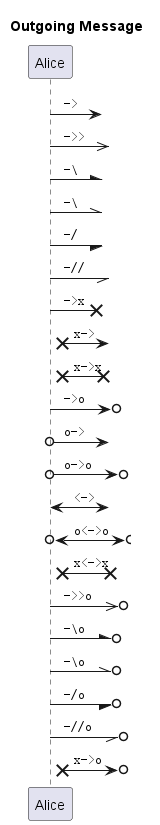

The diagram above was rendered by PlantUML. Its source (embedded in the PNG):
@startuml
title Outgoing Message

participant Alice as a
' participant Bob as b

a ->? : "" -> ""
a ->>? : "" ->> ""
a -\? : "" -\ ""
a -\\? : "" -\\ ""
a -/? : "" -/ ""
a -//? : "" -// ""
a ->x? : "" ->x ""
a x->? : "" x-> ""
a x->x? : "" x->x ""
a ->o? : "" ->o ""
a o->? : "" o-> ""
a o->o? : "" o->o ""
a <->? : "" <-> ""
a o<->o? : "" o<->o ""
a x<->x? : "" x<->x ""
a ->>o? : "" ->>o ""
a -\o? : "" -\o ""
a -\\o? : "" -\\o ""
a -/o? : "" -/o ""
a -//o? : "" -//o ""
a x->o? : "" x->o ""

@enduml